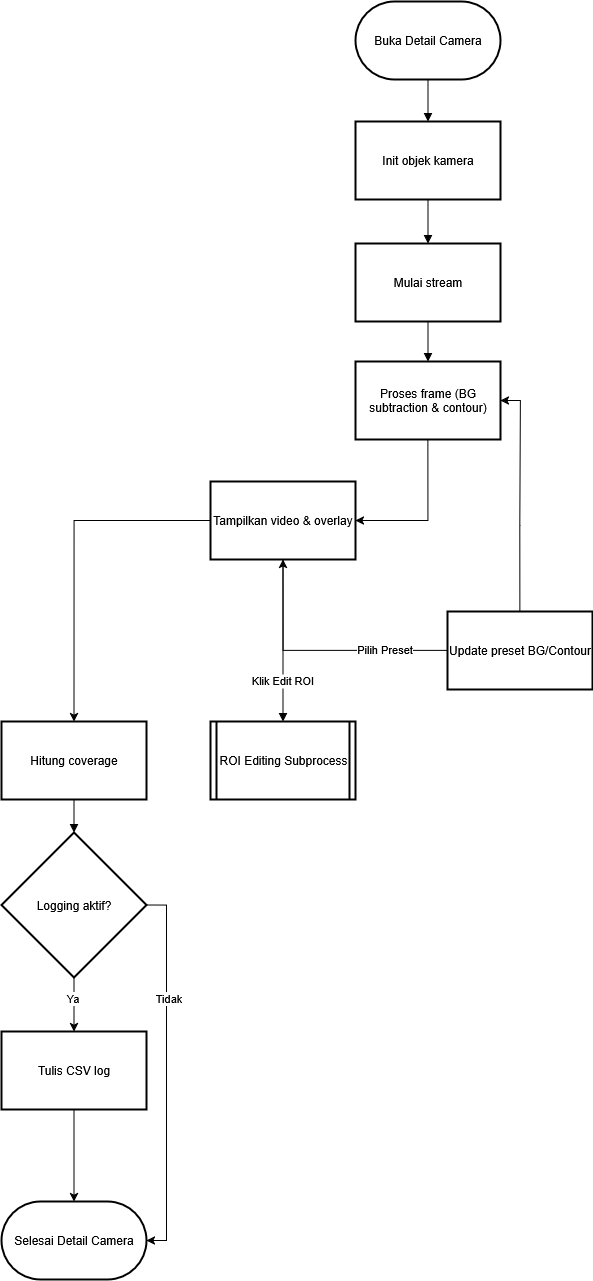

The diagram above was exported from draw.io. Its source (the exported page's mxGraphModel, read from the mxfile embedded in the PNG):
<mxGraphModel dx="1466" dy="2071" grid="1" gridSize="10" guides="1" tooltips="1" connect="1" arrows="1" fold="1" page="1" pageScale="1" pageWidth="850" pageHeight="1100" math="0" shadow="0">
  <root>
    <mxCell id="0" />
    <mxCell id="1" parent="0" />
    <mxCell id="dK8Q-vD9JZp5xrmM4w9y-1" value="Buka Detail Camera" style="rounded=1;whiteSpace=wrap;arcSize=50;strokeWidth=2;" vertex="1" parent="1">
      <mxGeometry x="438" y="-320" width="145" height="78" as="geometry" />
    </mxCell>
    <mxCell id="dK8Q-vD9JZp5xrmM4w9y-2" value="Init objek kamera" style="whiteSpace=wrap;strokeWidth=2;" vertex="1" parent="1">
      <mxGeometry x="438" y="-200" width="145" height="78" as="geometry" />
    </mxCell>
    <mxCell id="dK8Q-vD9JZp5xrmM4w9y-3" value="Mulai stream" style="whiteSpace=wrap;strokeWidth=2;" vertex="1" parent="1">
      <mxGeometry x="438" y="-78" width="145" height="78" as="geometry" />
    </mxCell>
    <mxCell id="dK8Q-vD9JZp5xrmM4w9y-4" value="Proses frame (BG subtraction &amp; contour)" style="whiteSpace=wrap;strokeWidth=2;" vertex="1" parent="1">
      <mxGeometry x="438" y="40" width="145" height="78" as="geometry" />
    </mxCell>
    <mxCell id="dK8Q-vD9JZp5xrmM4w9y-28" style="edgeStyle=orthogonalEdgeStyle;rounded=0;orthogonalLoop=1;jettySize=auto;html=1;exitX=0;exitY=0.5;exitDx=0;exitDy=0;entryX=0.5;entryY=0;entryDx=0;entryDy=0;" edge="1" parent="1" source="dK8Q-vD9JZp5xrmM4w9y-5" target="dK8Q-vD9JZp5xrmM4w9y-6">
      <mxGeometry relative="1" as="geometry" />
    </mxCell>
    <mxCell id="dK8Q-vD9JZp5xrmM4w9y-5" value="Tampilkan video &amp; overlay" style="whiteSpace=wrap;strokeWidth=2;" vertex="1" parent="1">
      <mxGeometry x="293" y="160" width="145" height="78" as="geometry" />
    </mxCell>
    <mxCell id="dK8Q-vD9JZp5xrmM4w9y-6" value="Hitung coverage" style="whiteSpace=wrap;strokeWidth=2;" vertex="1" parent="1">
      <mxGeometry x="84" y="400" width="145" height="78" as="geometry" />
    </mxCell>
    <mxCell id="dK8Q-vD9JZp5xrmM4w9y-29" style="edgeStyle=orthogonalEdgeStyle;rounded=0;orthogonalLoop=1;jettySize=auto;html=1;exitX=0.5;exitY=1;exitDx=0;exitDy=0;entryX=0.5;entryY=0;entryDx=0;entryDy=0;" edge="1" parent="1" source="dK8Q-vD9JZp5xrmM4w9y-7" target="dK8Q-vD9JZp5xrmM4w9y-8">
      <mxGeometry relative="1" as="geometry" />
    </mxCell>
    <mxCell id="dK8Q-vD9JZp5xrmM4w9y-30" value="Ya" style="edgeLabel;html=1;align=center;verticalAlign=middle;resizable=0;points=[];" vertex="1" connectable="0" parent="dK8Q-vD9JZp5xrmM4w9y-29">
      <mxGeometry x="-0.2454" y="-2" relative="1" as="geometry">
        <mxPoint as="offset" />
      </mxGeometry>
    </mxCell>
    <mxCell id="dK8Q-vD9JZp5xrmM4w9y-31" style="edgeStyle=orthogonalEdgeStyle;rounded=0;orthogonalLoop=1;jettySize=auto;html=1;exitX=1;exitY=0.5;exitDx=0;exitDy=0;entryX=1;entryY=0.5;entryDx=0;entryDy=0;" edge="1" parent="1" source="dK8Q-vD9JZp5xrmM4w9y-7" target="dK8Q-vD9JZp5xrmM4w9y-9">
      <mxGeometry relative="1" as="geometry" />
    </mxCell>
    <mxCell id="dK8Q-vD9JZp5xrmM4w9y-32" value="Tidak" style="edgeLabel;html=1;align=center;verticalAlign=middle;resizable=0;points=[];" vertex="1" connectable="0" parent="dK8Q-vD9JZp5xrmM4w9y-31">
      <mxGeometry x="-0.4" y="1" relative="1" as="geometry">
        <mxPoint as="offset" />
      </mxGeometry>
    </mxCell>
    <mxCell id="dK8Q-vD9JZp5xrmM4w9y-7" value="Logging aktif?" style="rhombus;strokeWidth=2;whiteSpace=wrap;" vertex="1" parent="1">
      <mxGeometry x="84" y="511" width="145" height="145" as="geometry" />
    </mxCell>
    <mxCell id="dK8Q-vD9JZp5xrmM4w9y-33" style="edgeStyle=orthogonalEdgeStyle;rounded=0;orthogonalLoop=1;jettySize=auto;html=1;exitX=0.5;exitY=1;exitDx=0;exitDy=0;entryX=0.5;entryY=0;entryDx=0;entryDy=0;" edge="1" parent="1" source="dK8Q-vD9JZp5xrmM4w9y-8" target="dK8Q-vD9JZp5xrmM4w9y-9">
      <mxGeometry relative="1" as="geometry" />
    </mxCell>
    <mxCell id="dK8Q-vD9JZp5xrmM4w9y-8" value="Tulis CSV log" style="whiteSpace=wrap;strokeWidth=2;" vertex="1" parent="1">
      <mxGeometry x="84" y="710" width="145" height="78" as="geometry" />
    </mxCell>
    <mxCell id="dK8Q-vD9JZp5xrmM4w9y-9" value="Selesai Detail Camera" style="rounded=1;whiteSpace=wrap;arcSize=50;strokeWidth=2;" vertex="1" parent="1">
      <mxGeometry x="84" y="880" width="145" height="78" as="geometry" />
    </mxCell>
    <mxCell id="dK8Q-vD9JZp5xrmM4w9y-10" value="ROI Editing Subprocess" style="strokeWidth=2;shape=process;whiteSpace=wrap;size=0.04;" vertex="1" parent="1">
      <mxGeometry x="293" y="400" width="145" height="78" as="geometry" />
    </mxCell>
    <mxCell id="dK8Q-vD9JZp5xrmM4w9y-24" style="edgeStyle=orthogonalEdgeStyle;rounded=0;orthogonalLoop=1;jettySize=auto;html=1;exitX=0.5;exitY=0;exitDx=0;exitDy=0;entryX=1;entryY=0.5;entryDx=0;entryDy=0;" edge="1" parent="1" source="dK8Q-vD9JZp5xrmM4w9y-11" target="dK8Q-vD9JZp5xrmM4w9y-4">
      <mxGeometry relative="1" as="geometry" />
    </mxCell>
    <mxCell id="dK8Q-vD9JZp5xrmM4w9y-25" style="edgeStyle=orthogonalEdgeStyle;rounded=0;orthogonalLoop=1;jettySize=auto;html=1;exitX=0;exitY=0.5;exitDx=0;exitDy=0;entryX=0.5;entryY=1;entryDx=0;entryDy=0;" edge="1" parent="1" source="dK8Q-vD9JZp5xrmM4w9y-11" target="dK8Q-vD9JZp5xrmM4w9y-5">
      <mxGeometry relative="1" as="geometry" />
    </mxCell>
    <mxCell id="dK8Q-vD9JZp5xrmM4w9y-26" value="Pilih Preset" style="edgeLabel;html=1;align=center;verticalAlign=middle;resizable=0;points=[];" vertex="1" connectable="0" parent="dK8Q-vD9JZp5xrmM4w9y-25">
      <mxGeometry x="0.3025" relative="1" as="geometry">
        <mxPoint x="101" as="offset" />
      </mxGeometry>
    </mxCell>
    <mxCell id="dK8Q-vD9JZp5xrmM4w9y-11" value="Update preset BG/Contour" style="whiteSpace=wrap;strokeWidth=2;" vertex="1" parent="1">
      <mxGeometry x="530" y="290" width="145" height="78" as="geometry" />
    </mxCell>
    <mxCell id="dK8Q-vD9JZp5xrmM4w9y-12" value="" style="curved=1;startArrow=none;endArrow=block;exitX=0.5;exitY=1;entryX=0.5;entryY=0;rounded=0;" edge="1" parent="1" source="dK8Q-vD9JZp5xrmM4w9y-1" target="dK8Q-vD9JZp5xrmM4w9y-2">
      <mxGeometry relative="1" as="geometry">
        <Array as="points" />
      </mxGeometry>
    </mxCell>
    <mxCell id="dK8Q-vD9JZp5xrmM4w9y-13" value="" style="curved=1;startArrow=none;endArrow=block;exitX=0.5;exitY=1;entryX=0.5;entryY=0;rounded=0;" edge="1" parent="1" source="dK8Q-vD9JZp5xrmM4w9y-2" target="dK8Q-vD9JZp5xrmM4w9y-3">
      <mxGeometry relative="1" as="geometry">
        <Array as="points" />
      </mxGeometry>
    </mxCell>
    <mxCell id="dK8Q-vD9JZp5xrmM4w9y-14" value="" style="curved=1;startArrow=none;endArrow=block;exitX=0.5;exitY=1;entryX=0.5;entryY=0;rounded=0;" edge="1" parent="1" source="dK8Q-vD9JZp5xrmM4w9y-3" target="dK8Q-vD9JZp5xrmM4w9y-4">
      <mxGeometry relative="1" as="geometry">
        <Array as="points" />
      </mxGeometry>
    </mxCell>
    <mxCell id="dK8Q-vD9JZp5xrmM4w9y-17" value="" style="curved=1;startArrow=none;endArrow=block;exitX=0.5;exitY=0.99;entryX=0.5;entryY=0;rounded=0;" edge="1" parent="1" source="dK8Q-vD9JZp5xrmM4w9y-6" target="dK8Q-vD9JZp5xrmM4w9y-7">
      <mxGeometry relative="1" as="geometry">
        <Array as="points" />
      </mxGeometry>
    </mxCell>
    <mxCell id="dK8Q-vD9JZp5xrmM4w9y-21" value="Klik Edit ROI" style="curved=1;startArrow=none;endArrow=block;exitX=0.5;exitY=1;entryX=0.5;entryY=0;rounded=0;" edge="1" parent="1" source="dK8Q-vD9JZp5xrmM4w9y-5" target="dK8Q-vD9JZp5xrmM4w9y-10">
      <mxGeometry x="0.5062" relative="1" as="geometry">
        <Array as="points" />
        <mxPoint as="offset" />
      </mxGeometry>
    </mxCell>
    <mxCell id="dK8Q-vD9JZp5xrmM4w9y-27" style="edgeStyle=orthogonalEdgeStyle;rounded=0;orthogonalLoop=1;jettySize=auto;html=1;exitX=0.5;exitY=1;exitDx=0;exitDy=0;entryX=1;entryY=0.5;entryDx=0;entryDy=0;" edge="1" parent="1" source="dK8Q-vD9JZp5xrmM4w9y-4" target="dK8Q-vD9JZp5xrmM4w9y-5">
      <mxGeometry relative="1" as="geometry" />
    </mxCell>
  </root>
</mxGraphModel>